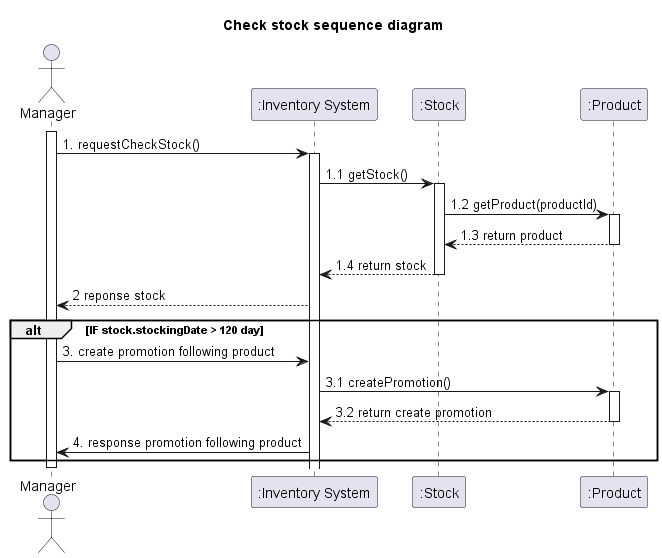

The diagram above was rendered by PlantUML. Its source (embedded in the PNG):
@startuml
'example
title Check stock sequence diagram

actor Manager as actorManager
participant ":Inventory System" as InventorySystem
participant ":Stock" as classStock
participant ":Product" as classProduct
'participant "Category" as classCategory

activate actorManager
actorManager -> InventorySystem: 1. requestCheckStock()
activate InventorySystem
'-------------- START Check stock ---------------
InventorySystem -> classStock: 1.1 getStock()
activate classStock

classStock -> classProduct: 1.2 getProduct(productId)
activate classProduct

classProduct --> classStock: 1.3 return product
deactivate classProduct

classStock --> InventorySystem: 1.4 return stock
deactivate classStock

InventorySystem  --> actorManager: 2 reponse stock

alt IF stock.stockingDate > 120 day
actorManager -> InventorySystem : 3. create promotion following product
InventorySystem -> classProduct : 3.1 createPromotion()
activate classProduct
classProduct --> InventorySystem : 3.2 return create promotion
deactivate classProduct
InventorySystem -> actorManager : 4. response promotion following product
end

deactivate actorManager



@enduml